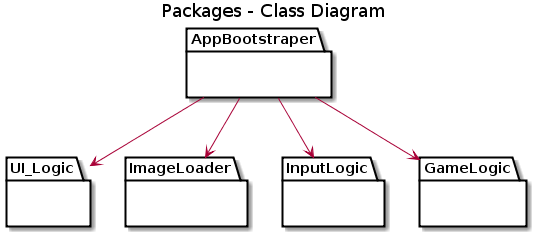

The diagram above was rendered by PlantUML. Its source (embedded in the PNG):
@startuml
title Packages - Class Diagram

package UI_Logic{}
package ImageLoader{}
package AppBootstraper{}
package InputLogic{}
package GameLogic{}

AppBootstraper -->UI_Logic
AppBootstraper -->ImageLoader
AppBootstraper --> InputLogic
AppBootstraper -->GameLogic
@enduml